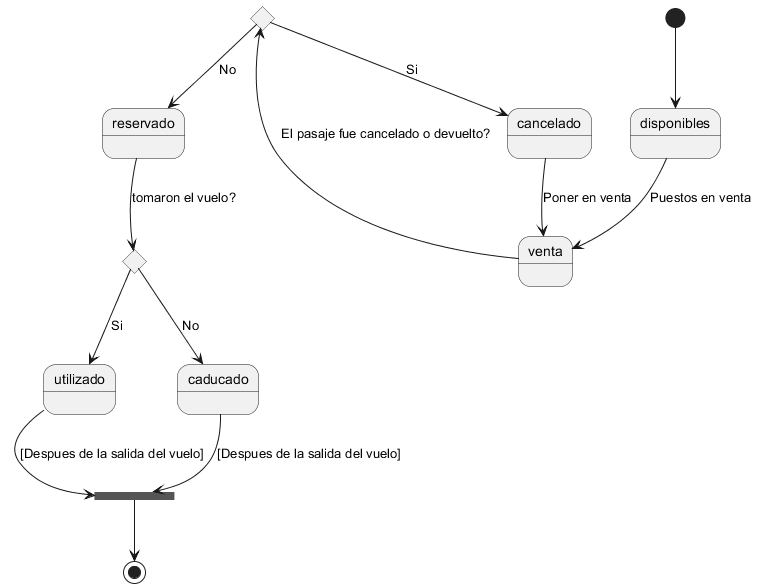

The diagram above was rendered by PlantUML. Its source (embedded in the PNG):
@startuml Pasajes_vuelo

[*] --> disponibles
state c1 <<choice>>
state c2 <<choice>>
state join <<join>>

disponibles --> venta: Puestos en venta

venta --> c1: El pasaje fue cancelado o devuelto?
c1 --> cancelado: Si

cancelado --> venta: Poner en venta
c1 --> reservado: No

reservado --> c2: tomaron el vuelo?
c2 --> utilizado: Si 
c2 -->  caducado: No

utilizado --> join: [Despues de la salida del vuelo]
caducado --> join: [Despues de la salida del vuelo]
join --> [*]
@endump